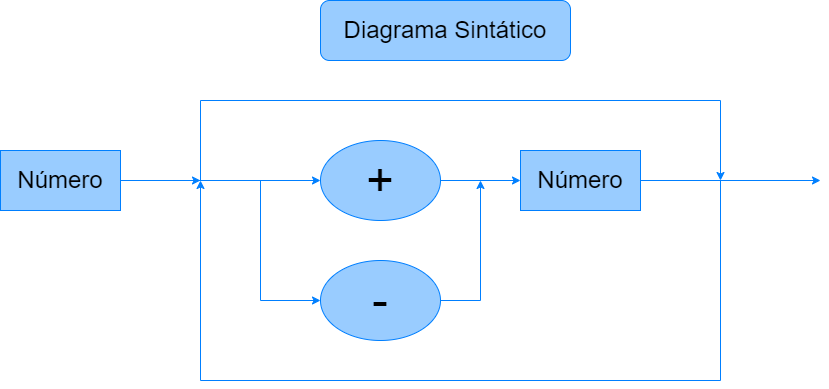

The diagram above was exported from draw.io. Its source (the exported page's mxGraphModel, read from the mxfile embedded in the PNG):
<mxGraphModel dx="1194" dy="558" grid="1" gridSize="10" guides="1" tooltips="1" connect="1" arrows="1" fold="1" page="1" pageScale="1" pageWidth="827" pageHeight="1169" math="0" shadow="0">
  <root>
    <mxCell id="0" />
    <mxCell id="1" parent="0" />
    <mxCell id="X_r-aGNJ5WUxXxFp0zFc-34" style="edgeStyle=orthogonalEdgeStyle;rounded=0;orthogonalLoop=1;jettySize=auto;html=1;exitX=1;exitY=0.5;exitDx=0;exitDy=0;entryX=0;entryY=0.5;entryDx=0;entryDy=0;strokeColor=#007FFF;fillColor=#99CCFF;" edge="1" parent="1" source="X_r-aGNJ5WUxXxFp0zFc-28" target="X_r-aGNJ5WUxXxFp0zFc-31">
      <mxGeometry relative="1" as="geometry" />
    </mxCell>
    <mxCell id="X_r-aGNJ5WUxXxFp0zFc-28" value="&lt;font style=&quot;font-size: 24px;&quot;&gt;Número&lt;/font&gt;" style="rounded=0;whiteSpace=wrap;html=1;strokeColor=#007FFF;fillColor=#99CCFF;" vertex="1" parent="1">
      <mxGeometry y="210" width="120" height="60" as="geometry" />
    </mxCell>
    <mxCell id="X_r-aGNJ5WUxXxFp0zFc-35" style="edgeStyle=orthogonalEdgeStyle;rounded=0;orthogonalLoop=1;jettySize=auto;html=1;exitX=1;exitY=0.5;exitDx=0;exitDy=0;entryX=0;entryY=0.5;entryDx=0;entryDy=0;strokeColor=#007FFF;fillColor=#99CCFF;" edge="1" parent="1" source="X_r-aGNJ5WUxXxFp0zFc-31" target="X_r-aGNJ5WUxXxFp0zFc-33">
      <mxGeometry relative="1" as="geometry" />
    </mxCell>
    <mxCell id="X_r-aGNJ5WUxXxFp0zFc-31" value="&lt;font style=&quot;font-size: 48px;&quot;&gt;+&lt;/font&gt;" style="ellipse;whiteSpace=wrap;html=1;strokeColor=#007FFF;fillColor=#99CCFF;" vertex="1" parent="1">
      <mxGeometry x="320" y="200" width="120" height="80" as="geometry" />
    </mxCell>
    <mxCell id="X_r-aGNJ5WUxXxFp0zFc-32" value="&lt;font style=&quot;font-size: 48px;&quot;&gt;-&lt;/font&gt;" style="ellipse;whiteSpace=wrap;html=1;strokeColor=#007FFF;fillColor=#99CCFF;" vertex="1" parent="1">
      <mxGeometry x="320" y="320" width="120" height="80" as="geometry" />
    </mxCell>
    <mxCell id="X_r-aGNJ5WUxXxFp0zFc-33" value="&lt;font style=&quot;font-size: 24px;&quot;&gt;Número&lt;/font&gt;" style="rounded=0;whiteSpace=wrap;html=1;strokeColor=#007FFF;fillColor=#99CCFF;" vertex="1" parent="1">
      <mxGeometry x="520" y="210" width="120" height="60" as="geometry" />
    </mxCell>
    <mxCell id="X_r-aGNJ5WUxXxFp0zFc-36" value="" style="endArrow=classic;html=1;rounded=0;strokeColor=#007FFF;fillColor=#99CCFF;" edge="1" parent="1">
      <mxGeometry width="50" height="50" relative="1" as="geometry">
        <mxPoint x="260" y="240" as="sourcePoint" />
        <mxPoint x="320" y="360" as="targetPoint" />
        <Array as="points">
          <mxPoint x="260" y="360" />
        </Array>
      </mxGeometry>
    </mxCell>
    <mxCell id="X_r-aGNJ5WUxXxFp0zFc-37" value="" style="endArrow=classic;html=1;rounded=0;exitX=1;exitY=0.5;exitDx=0;exitDy=0;strokeColor=#007FFF;fillColor=#99CCFF;" edge="1" parent="1" source="X_r-aGNJ5WUxXxFp0zFc-32">
      <mxGeometry width="50" height="50" relative="1" as="geometry">
        <mxPoint x="340" y="310" as="sourcePoint" />
        <mxPoint x="480" y="240" as="targetPoint" />
        <Array as="points">
          <mxPoint x="480" y="360" />
        </Array>
      </mxGeometry>
    </mxCell>
    <mxCell id="X_r-aGNJ5WUxXxFp0zFc-41" value="" style="endArrow=classic;html=1;rounded=0;strokeColor=#007FFF;fillColor=#99CCFF;" edge="1" parent="1">
      <mxGeometry width="50" height="50" relative="1" as="geometry">
        <mxPoint x="640" y="240" as="sourcePoint" />
        <mxPoint x="820" y="240" as="targetPoint" />
      </mxGeometry>
    </mxCell>
    <mxCell id="X_r-aGNJ5WUxXxFp0zFc-43" value="" style="endArrow=classic;html=1;rounded=0;strokeColor=#007FFF;fillColor=#99CCFF;" edge="1" parent="1">
      <mxGeometry width="50" height="50" relative="1" as="geometry">
        <mxPoint x="200" y="240" as="sourcePoint" />
        <mxPoint x="720" y="240" as="targetPoint" />
        <Array as="points">
          <mxPoint x="200" y="160" />
          <mxPoint x="720" y="160" />
        </Array>
      </mxGeometry>
    </mxCell>
    <mxCell id="X_r-aGNJ5WUxXxFp0zFc-44" value="" style="endArrow=classic;html=1;rounded=0;strokeColor=#007FFF;fillColor=#99CCFF;" edge="1" parent="1">
      <mxGeometry width="50" height="50" relative="1" as="geometry">
        <mxPoint x="720" y="240" as="sourcePoint" />
        <mxPoint x="200" y="240" as="targetPoint" />
        <Array as="points">
          <mxPoint x="720" y="440" />
          <mxPoint x="200" y="440" />
        </Array>
      </mxGeometry>
    </mxCell>
    <mxCell id="X_r-aGNJ5WUxXxFp0zFc-45" value="" style="endArrow=classic;html=1;rounded=0;strokeColor=#007FFF;fillColor=#99CCFF;" edge="1" parent="1">
      <mxGeometry width="50" height="50" relative="1" as="geometry">
        <mxPoint x="120" y="240" as="sourcePoint" />
        <mxPoint x="200" y="240" as="targetPoint" />
      </mxGeometry>
    </mxCell>
    <mxCell id="X_r-aGNJ5WUxXxFp0zFc-46" value="&lt;font style=&quot;font-size: 24px;&quot;&gt;Diagrama Sintático&lt;/font&gt;" style="rounded=1;whiteSpace=wrap;html=1;strokeColor=#007FFF;fillColor=#99CCFF;" vertex="1" parent="1">
      <mxGeometry x="320" y="60" width="250" height="60" as="geometry" />
    </mxCell>
  </root>
</mxGraphModel>